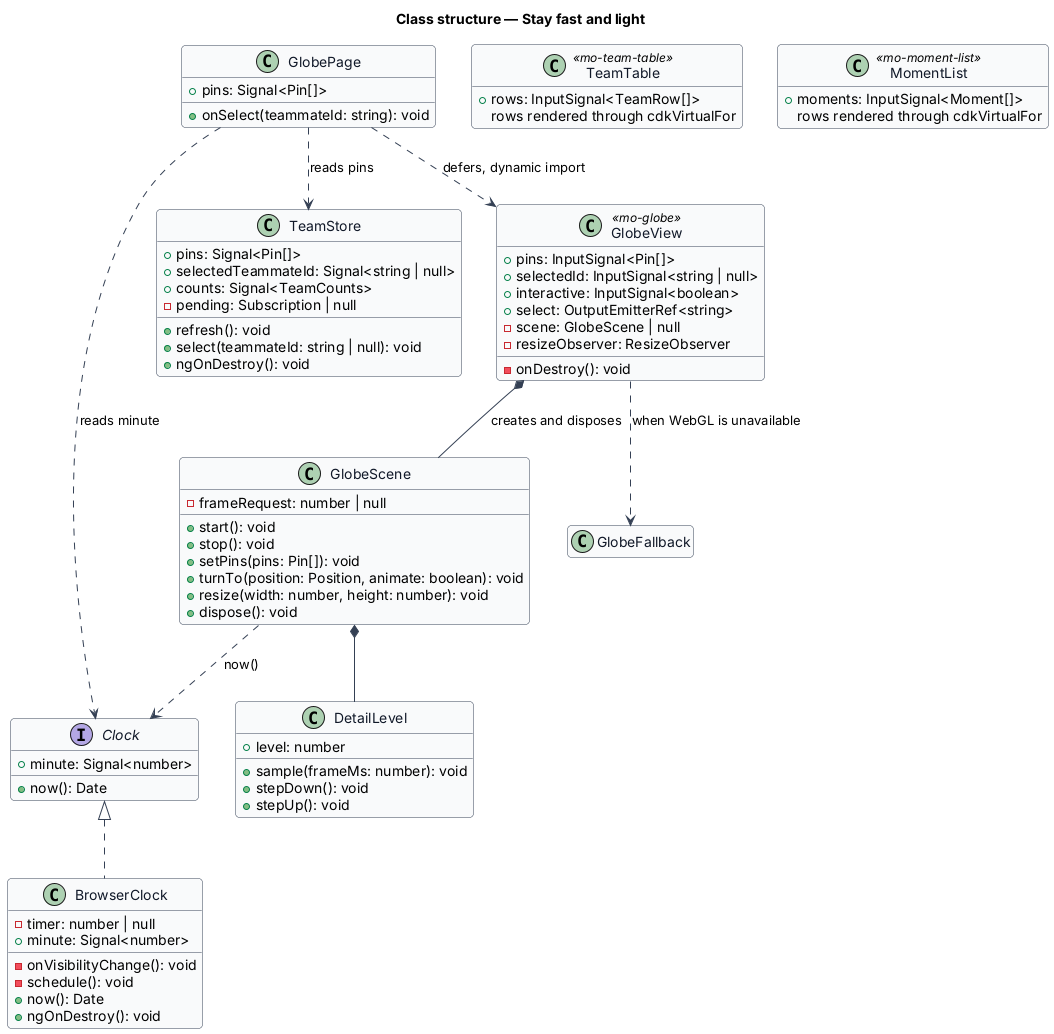

The diagram above was rendered by PlantUML. Its source (embedded in the PNG):
@startuml
skinparam backgroundColor #FFFFFF
skinparam shadowing false
skinparam roundcorner 8
skinparam defaultFontName Arial
skinparam ArrowColor #344054
skinparam class {
  BorderColor #344054
  FontColor #101828
  BackgroundColor #F9FAFB
}
hide empty members
title Class structure — Stay fast and light

interface Clock {
  +now(): Date
  +minute: Signal<number>
}

class BrowserClock {
  -timer: number | null
  -onVisibilityChange(): void
  -schedule(): void
  +now(): Date
  +minute: Signal<number>
  +ngOnDestroy(): void
}

class TeamStore {
  +pins: Signal<Pin[]>
  +selectedTeammateId: Signal<string | null>
  +counts: Signal<TeamCounts>
  -pending: Subscription | null
  +refresh(): void
  +select(teammateId: string | null): void
  +ngOnDestroy(): void
}

class GlobePage {
  +pins: Signal<Pin[]>
  +onSelect(teammateId: string): void
}

class GlobeView <<mo-globe>> {
  +pins: InputSignal<Pin[]>
  +selectedId: InputSignal<string | null>
  +interactive: InputSignal<boolean>
  +select: OutputEmitterRef<string>
  -scene: GlobeScene | null
  -resizeObserver: ResizeObserver
  -onDestroy(): void
}

class GlobeScene {
  -frameRequest: number | null
  +start(): void
  +stop(): void
  +setPins(pins: Pin[]): void
  +turnTo(position: Position, animate: boolean): void
  +resize(width: number, height: number): void
  +dispose(): void
}

class DetailLevel {
  +level: number
  +sample(frameMs: number): void
  +stepDown(): void
  +stepUp(): void
}

class GlobeFallback {
}

class TeamTable <<mo-team-table>> {
  +rows: InputSignal<TeamRow[]>
  rows rendered through cdkVirtualFor
}

class MomentList <<mo-moment-list>> {
  +moments: InputSignal<Moment[]>
  rows rendered through cdkVirtualFor
}

Clock <|.. BrowserClock
GlobePage ..> TeamStore : reads pins
GlobePage ..> Clock : reads minute
GlobePage ..> GlobeView : defers, dynamic import
GlobeView *-- GlobeScene : creates and disposes
GlobeView ..> GlobeFallback : when WebGL is unavailable
GlobeScene *-- DetailLevel
GlobeScene ..> Clock : now()
@enduml